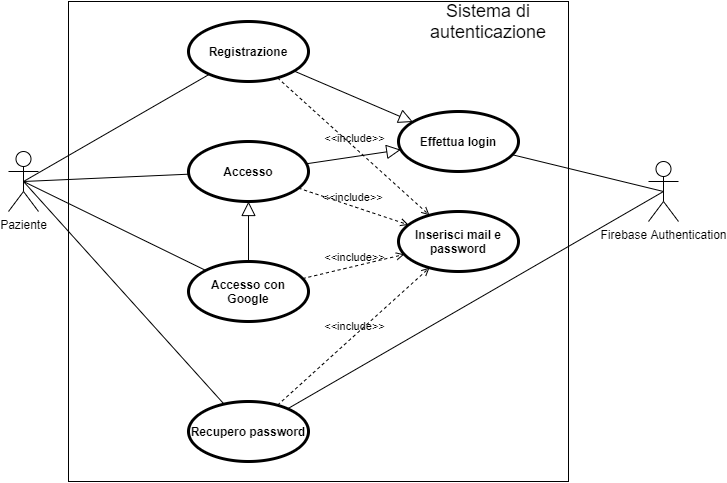

The diagram above was exported from draw.io. Its source (the exported page's mxGraphModel, read from the mxfile embedded in the PNG):
<mxGraphModel dx="900" dy="2027" grid="1" gridSize="10" guides="1" tooltips="1" connect="1" arrows="1" fold="1" page="1" pageScale="1" pageWidth="827" pageHeight="1169" math="0" shadow="0">
  <root>
    <mxCell id="WIyWlLk6GJQsqaUBKTNV-0" />
    <mxCell id="WIyWlLk6GJQsqaUBKTNV-1" parent="WIyWlLk6GJQsqaUBKTNV-0" />
    <mxCell id="Z7hY3oZWkRkJon9bV2Mr-0" value="Paziente" style="shape=umlActor;verticalLabelPosition=bottom;verticalAlign=top;html=1;outlineConnect=0;" parent="WIyWlLk6GJQsqaUBKTNV-1" vertex="1">
      <mxGeometry x="60" y="230" width="30" height="60" as="geometry" />
    </mxCell>
    <mxCell id="Z7hY3oZWkRkJon9bV2Mr-2" value="" style="endArrow=none;html=1;exitX=0.5;exitY=0.5;exitDx=0;exitDy=0;exitPerimeter=0;" parent="WIyWlLk6GJQsqaUBKTNV-1" source="Z7hY3oZWkRkJon9bV2Mr-0" target="Z7hY3oZWkRkJon9bV2Mr-21" edge="1">
      <mxGeometry width="50" height="50" relative="1" as="geometry">
        <mxPoint x="390" y="320" as="sourcePoint" />
        <mxPoint x="293.05454682627214" y="104.90983229626386" as="targetPoint" />
      </mxGeometry>
    </mxCell>
    <mxCell id="Z7hY3oZWkRkJon9bV2Mr-15" value="" style="edgeStyle=none;html=1;endArrow=block;endFill=0;endSize=12;verticalAlign=bottom;" parent="WIyWlLk6GJQsqaUBKTNV-1" source="Z7hY3oZWkRkJon9bV2Mr-20" target="Z7hY3oZWkRkJon9bV2Mr-17" edge="1">
      <mxGeometry width="160" relative="1" as="geometry">
        <mxPoint x="483.72578104745367" y="53.87583481021693" as="sourcePoint" />
        <mxPoint x="397.469577113269" y="68.5060845773462" as="targetPoint" />
      </mxGeometry>
    </mxCell>
    <mxCell id="Z7hY3oZWkRkJon9bV2Mr-16" value="" style="edgeStyle=none;html=1;endArrow=block;endFill=0;endSize=12;verticalAlign=bottom;" parent="WIyWlLk6GJQsqaUBKTNV-1" source="Z7hY3oZWkRkJon9bV2Mr-21" target="Z7hY3oZWkRkJon9bV2Mr-17" edge="1">
      <mxGeometry width="160" relative="1" as="geometry">
        <mxPoint x="482.39999999999714" y="118.7999999999995" as="sourcePoint" />
        <mxPoint x="396.1797506541427" y="94.04493766353562" as="targetPoint" />
      </mxGeometry>
    </mxCell>
    <mxCell id="Z7hY3oZWkRkJon9bV2Mr-17" value="Effettua login" style="shape=ellipse;html=1;strokeWidth=3;fontStyle=1;whiteSpace=wrap;align=center;perimeter=ellipsePerimeter;" parent="WIyWlLk6GJQsqaUBKTNV-1" vertex="1">
      <mxGeometry x="450" y="190" width="120" height="60" as="geometry" />
    </mxCell>
    <mxCell id="Z7hY3oZWkRkJon9bV2Mr-20" value="Accesso" style="shape=ellipse;html=1;strokeWidth=3;fontStyle=1;whiteSpace=wrap;align=center;perimeter=ellipsePerimeter;" parent="WIyWlLk6GJQsqaUBKTNV-1" vertex="1">
      <mxGeometry x="240" y="220" width="120" height="60" as="geometry" />
    </mxCell>
    <mxCell id="Z7hY3oZWkRkJon9bV2Mr-21" value="Registrazione" style="shape=ellipse;html=1;strokeWidth=3;fontStyle=1;whiteSpace=wrap;align=center;perimeter=ellipsePerimeter;" parent="WIyWlLk6GJQsqaUBKTNV-1" vertex="1">
      <mxGeometry x="240" y="100" width="120" height="60" as="geometry" />
    </mxCell>
    <mxCell id="Z7hY3oZWkRkJon9bV2Mr-23" value="Accesso con Google" style="shape=ellipse;html=1;strokeWidth=3;fontStyle=1;whiteSpace=wrap;align=center;perimeter=ellipsePerimeter;" parent="WIyWlLk6GJQsqaUBKTNV-1" vertex="1">
      <mxGeometry x="240" y="340" width="120" height="60" as="geometry" />
    </mxCell>
    <mxCell id="Z7hY3oZWkRkJon9bV2Mr-24" value="" style="endArrow=none;html=1;exitX=0.5;exitY=0.5;exitDx=0;exitDy=0;exitPerimeter=0;" parent="WIyWlLk6GJQsqaUBKTNV-1" source="Z7hY3oZWkRkJon9bV2Mr-0" target="Z7hY3oZWkRkJon9bV2Mr-20" edge="1">
      <mxGeometry width="50" height="50" relative="1" as="geometry">
        <mxPoint x="105" y="220" as="sourcePoint" />
        <mxPoint x="254.105342830896" y="190.90627456958123" as="targetPoint" />
      </mxGeometry>
    </mxCell>
    <mxCell id="Z7hY3oZWkRkJon9bV2Mr-28" value="" style="edgeStyle=none;html=1;endArrow=none;verticalAlign=bottom;exitX=0.5;exitY=0.5;exitDx=0;exitDy=0;exitPerimeter=0;" parent="WIyWlLk6GJQsqaUBKTNV-1" source="Z7hY3oZWkRkJon9bV2Mr-0" target="Z7hY3oZWkRkJon9bV2Mr-23" edge="1">
      <mxGeometry width="160" relative="1" as="geometry">
        <mxPoint x="120" y="350" as="sourcePoint" />
        <mxPoint x="280" y="350" as="targetPoint" />
      </mxGeometry>
    </mxCell>
    <mxCell id="Z7hY3oZWkRkJon9bV2Mr-30" value="" style="edgeStyle=none;html=1;endArrow=block;endFill=0;endSize=12;verticalAlign=bottom;" parent="WIyWlLk6GJQsqaUBKTNV-1" source="Z7hY3oZWkRkJon9bV2Mr-23" target="Z7hY3oZWkRkJon9bV2Mr-20" edge="1">
      <mxGeometry width="160" relative="1" as="geometry">
        <mxPoint x="280" y="330" as="sourcePoint" />
        <mxPoint x="440" y="330" as="targetPoint" />
      </mxGeometry>
    </mxCell>
    <mxCell id="Z7hY3oZWkRkJon9bV2Mr-31" value="Inserisci mail e password" style="shape=ellipse;html=1;strokeWidth=3;fontStyle=1;whiteSpace=wrap;align=center;perimeter=ellipsePerimeter;" parent="WIyWlLk6GJQsqaUBKTNV-1" vertex="1">
      <mxGeometry x="450" y="290" width="120" height="60" as="geometry" />
    </mxCell>
    <mxCell id="Z7hY3oZWkRkJon9bV2Mr-33" value="&amp;lt;&amp;lt;include&amp;gt;&amp;gt;" style="edgeStyle=none;html=1;endArrow=open;verticalAlign=bottom;dashed=1;labelBackgroundColor=none;" parent="WIyWlLk6GJQsqaUBKTNV-1" source="Z7hY3oZWkRkJon9bV2Mr-21" target="Z7hY3oZWkRkJon9bV2Mr-31" edge="1">
      <mxGeometry width="160" relative="1" as="geometry">
        <mxPoint x="380" y="220" as="sourcePoint" />
        <mxPoint x="660" y="250" as="targetPoint" />
      </mxGeometry>
    </mxCell>
    <mxCell id="Z7hY3oZWkRkJon9bV2Mr-37" value="&amp;lt;&amp;lt;include&amp;gt;&amp;gt;" style="edgeStyle=none;html=1;endArrow=open;verticalAlign=bottom;dashed=1;labelBackgroundColor=none;" parent="WIyWlLk6GJQsqaUBKTNV-1" source="Z7hY3oZWkRkJon9bV2Mr-20" target="Z7hY3oZWkRkJon9bV2Mr-31" edge="1">
      <mxGeometry width="160" relative="1" as="geometry">
        <mxPoint x="380" y="220" as="sourcePoint" />
        <mxPoint x="540" y="220" as="targetPoint" />
      </mxGeometry>
    </mxCell>
    <mxCell id="Z7hY3oZWkRkJon9bV2Mr-41" value="&amp;lt;&amp;lt;include&amp;gt;&amp;gt;" style="edgeStyle=none;html=1;endArrow=open;verticalAlign=bottom;dashed=1;labelBackgroundColor=none;" parent="WIyWlLk6GJQsqaUBKTNV-1" source="Z7hY3oZWkRkJon9bV2Mr-23" target="Z7hY3oZWkRkJon9bV2Mr-31" edge="1">
      <mxGeometry width="160" relative="1" as="geometry">
        <mxPoint x="380" y="220" as="sourcePoint" />
        <mxPoint x="540" y="220" as="targetPoint" />
      </mxGeometry>
    </mxCell>
    <mxCell id="Z7hY3oZWkRkJon9bV2Mr-42" value="Recupero password" style="shape=ellipse;html=1;strokeWidth=3;fontStyle=1;whiteSpace=wrap;align=center;perimeter=ellipsePerimeter;" parent="WIyWlLk6GJQsqaUBKTNV-1" vertex="1">
      <mxGeometry x="240" y="480" width="120" height="60" as="geometry" />
    </mxCell>
    <mxCell id="Z7hY3oZWkRkJon9bV2Mr-43" value="&amp;lt;&amp;lt;include&amp;gt;&amp;gt;" style="edgeStyle=none;html=1;endArrow=open;verticalAlign=bottom;dashed=1;labelBackgroundColor=none;" parent="WIyWlLk6GJQsqaUBKTNV-1" source="Z7hY3oZWkRkJon9bV2Mr-42" target="Z7hY3oZWkRkJon9bV2Mr-31" edge="1">
      <mxGeometry width="160" relative="1" as="geometry">
        <mxPoint x="380" y="330" as="sourcePoint" />
        <mxPoint x="540" y="330" as="targetPoint" />
      </mxGeometry>
    </mxCell>
    <mxCell id="Z7hY3oZWkRkJon9bV2Mr-44" value="Firebase Authentication" style="shape=umlActor;html=1;verticalLabelPosition=bottom;verticalAlign=top;align=center;" parent="WIyWlLk6GJQsqaUBKTNV-1" vertex="1">
      <mxGeometry x="700" y="240" width="30" height="60" as="geometry" />
    </mxCell>
    <mxCell id="Z7hY3oZWkRkJon9bV2Mr-45" value="" style="edgeStyle=none;html=1;endArrow=none;verticalAlign=bottom;entryX=0.5;entryY=0.5;entryDx=0;entryDy=0;entryPerimeter=0;" parent="WIyWlLk6GJQsqaUBKTNV-1" source="Z7hY3oZWkRkJon9bV2Mr-17" target="Z7hY3oZWkRkJon9bV2Mr-44" edge="1">
      <mxGeometry width="160" relative="1" as="geometry">
        <mxPoint x="730" y="250" as="sourcePoint" />
        <mxPoint x="570" y="330" as="targetPoint" />
      </mxGeometry>
    </mxCell>
    <mxCell id="Z7hY3oZWkRkJon9bV2Mr-46" value="" style="edgeStyle=none;html=1;endArrow=none;verticalAlign=bottom;entryX=0.5;entryY=0.5;entryDx=0;entryDy=0;entryPerimeter=0;" parent="WIyWlLk6GJQsqaUBKTNV-1" source="Z7hY3oZWkRkJon9bV2Mr-42" target="Z7hY3oZWkRkJon9bV2Mr-44" edge="1">
      <mxGeometry width="160" relative="1" as="geometry">
        <mxPoint x="410" y="330" as="sourcePoint" />
        <mxPoint x="570" y="330" as="targetPoint" />
      </mxGeometry>
    </mxCell>
    <mxCell id="Z7hY3oZWkRkJon9bV2Mr-48" value="" style="edgeStyle=none;html=1;endArrow=none;verticalAlign=bottom;exitX=0.5;exitY=0.5;exitDx=0;exitDy=0;exitPerimeter=0;" parent="WIyWlLk6GJQsqaUBKTNV-1" source="Z7hY3oZWkRkJon9bV2Mr-0" target="Z7hY3oZWkRkJon9bV2Mr-42" edge="1">
      <mxGeometry width="160" relative="1" as="geometry">
        <mxPoint x="410" y="320" as="sourcePoint" />
        <mxPoint x="570" y="320" as="targetPoint" />
      </mxGeometry>
    </mxCell>
    <mxCell id="Z7hY3oZWkRkJon9bV2Mr-57" value="" style="rounded=0;whiteSpace=wrap;html=1;fillColor=none;" parent="WIyWlLk6GJQsqaUBKTNV-1" vertex="1">
      <mxGeometry x="120" y="80" width="500" height="480" as="geometry" />
    </mxCell>
    <mxCell id="Z7hY3oZWkRkJon9bV2Mr-58" value="&lt;font style=&quot;font-size: 18px&quot;&gt;Sistema di autenticazione&lt;/font&gt;" style="text;html=1;strokeColor=none;fillColor=none;align=center;verticalAlign=middle;whiteSpace=wrap;rounded=0;" parent="WIyWlLk6GJQsqaUBKTNV-1" vertex="1">
      <mxGeometry x="470" y="90" width="140" height="20" as="geometry" />
    </mxCell>
  </root>
</mxGraphModel>